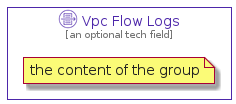

The diagram above was rendered by PlantUML. Its source (embedded in the PNG):
@startuml
' configures the library
!global $INCLUSION_MODE="local"
!global $LIB_BASE_LOCATION="../../.."
' loads the library
!include $LIB_BASE_LOCATION/bootstrap.puml
' loads the aws-20200911 bootstrap
include('aws-20200911/bootstrap')
' loads the VpcFlowLogs element
include('aws-20200911/Resource/NetworkingAndContentDelivery/VpcFlowLogs')
VpcFlowLogsGroup('vpc_flow_logs', 'Vpc Flow Logs', 'an optional tech field'){
note as note
the content of the group
end note
}
@enduml